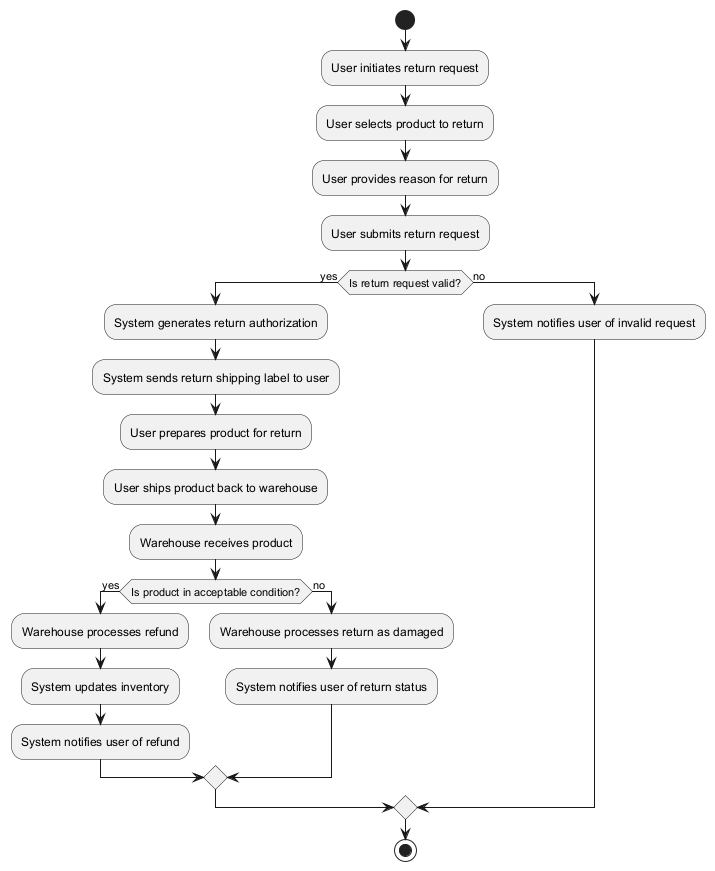

The diagram above was rendered by PlantUML. Its source (embedded in the PNG):
@startuml
start

:User initiates return request;
:User selects product to return;
:User provides reason for return;
:User submits return request;

if (Is return request valid?) then (yes)
    :System generates return authorization;
    :System sends return shipping label to user;
    :User prepares product for return;
    :User ships product back to warehouse;

    :Warehouse receives product;
    if (Is product in acceptable condition?) then (yes)
        :Warehouse processes refund;
        :System updates inventory;
        :System notifies user of refund;
    else (no)
        :Warehouse processes return as damaged;
        :System notifies user of return status;
    endif
else (no)
    :System notifies user of invalid request;
endif

stop
@enduml